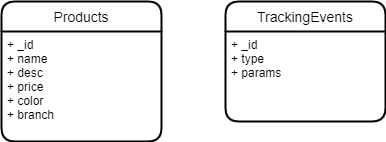

The diagram above was exported from draw.io. Its source (the exported page's mxGraphModel, read from the mxfile embedded in the PNG):
<mxGraphModel dx="1422" dy="713" grid="1" gridSize="10" guides="1" tooltips="1" connect="1" arrows="1" fold="1" page="1" pageScale="1" pageWidth="827" pageHeight="1169" math="0" shadow="0">
  <root>
    <mxCell id="xDIoH9WvpWvaLn0tFVMY-0" />
    <mxCell id="xDIoH9WvpWvaLn0tFVMY-1" parent="xDIoH9WvpWvaLn0tFVMY-0" />
    <mxCell id="xDIoH9WvpWvaLn0tFVMY-2" value="Products" style="swimlane;childLayout=stackLayout;horizontal=1;startSize=30;horizontalStack=0;rounded=1;fontSize=14;fontStyle=0;strokeWidth=2;resizeParent=0;resizeLast=1;shadow=0;dashed=0;align=center;" vertex="1" parent="xDIoH9WvpWvaLn0tFVMY-1">
      <mxGeometry x="110" y="140" width="160" height="140" as="geometry" />
    </mxCell>
    <mxCell id="xDIoH9WvpWvaLn0tFVMY-3" value="+ _id&#10;+ name&#10;+ desc&#10;+ price&#10;+ color&#10;+ branch&#10;" style="align=left;strokeColor=none;fillColor=none;spacingLeft=4;fontSize=12;verticalAlign=top;resizable=0;rotatable=0;part=1;" vertex="1" parent="xDIoH9WvpWvaLn0tFVMY-2">
      <mxGeometry y="30" width="160" height="110" as="geometry" />
    </mxCell>
    <mxCell id="xDIoH9WvpWvaLn0tFVMY-4" value="TrackingEvents" style="swimlane;childLayout=stackLayout;horizontal=1;startSize=30;horizontalStack=0;rounded=1;fontSize=14;fontStyle=0;strokeWidth=2;resizeParent=0;resizeLast=1;shadow=0;dashed=0;align=center;" vertex="1" parent="xDIoH9WvpWvaLn0tFVMY-1">
      <mxGeometry x="334" y="140" width="160" height="120" as="geometry" />
    </mxCell>
    <mxCell id="xDIoH9WvpWvaLn0tFVMY-5" value="+ _id&#10;+ type&#10;+ params" style="align=left;strokeColor=none;fillColor=none;spacingLeft=4;fontSize=12;verticalAlign=top;resizable=0;rotatable=0;part=1;" vertex="1" parent="xDIoH9WvpWvaLn0tFVMY-4">
      <mxGeometry y="30" width="160" height="90" as="geometry" />
    </mxCell>
  </root>
</mxGraphModel>